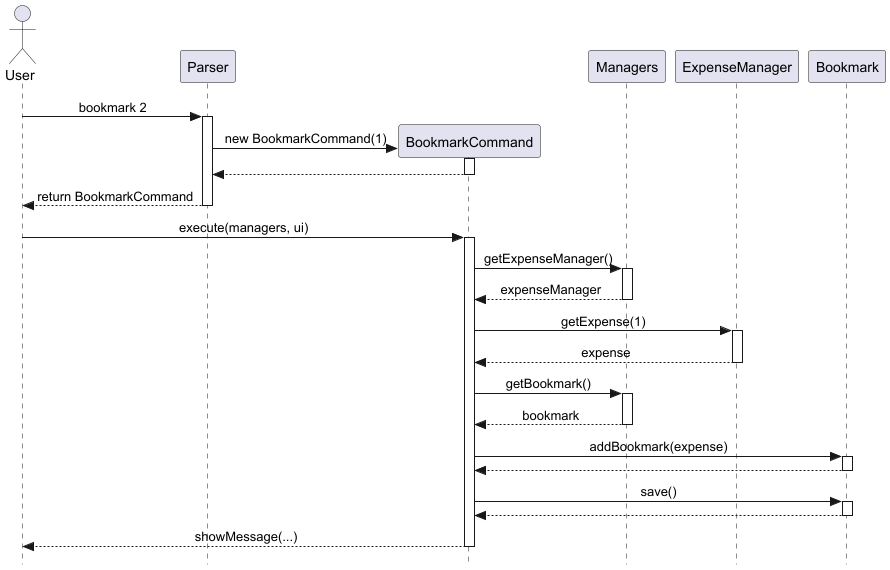

The diagram above was rendered by PlantUML. Its source (embedded in the PNG):
@startuml
skinparam Style strictuml
skinparam SequenceMessageAlignment center

actor User
participant Parser
participant BookmarkCommand
participant Managers
participant ExpenseManager
participant Bookmark

User -> Parser : bookmark 2
activate Parser

Parser -> BookmarkCommand ** : new BookmarkCommand(1)
activate BookmarkCommand
BookmarkCommand --> Parser
deactivate BookmarkCommand

Parser --> User : return BookmarkCommand
deactivate Parser

User -> BookmarkCommand : execute(managers, ui)
activate BookmarkCommand

BookmarkCommand -> Managers : getExpenseManager()
activate Managers
Managers --> BookmarkCommand : expenseManager
deactivate Managers

BookmarkCommand -> ExpenseManager : getExpense(1)
activate ExpenseManager
ExpenseManager --> BookmarkCommand : expense
deactivate ExpenseManager

BookmarkCommand -> Managers : getBookmark()
activate Managers
Managers --> BookmarkCommand : bookmark
deactivate Managers

BookmarkCommand -> Bookmark : addBookmark(expense)
activate Bookmark
Bookmark --> BookmarkCommand
deactivate Bookmark

BookmarkCommand -> Bookmark : save()
activate Bookmark
Bookmark --> BookmarkCommand
deactivate Bookmark

BookmarkCommand --> User : showMessage(...)
deactivate BookmarkCommand

@enduml